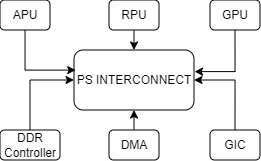

The diagram above was exported from draw.io. Its source (the exported page's mxGraphModel, read from the mxfile embedded in the PNG):
<mxGraphModel dx="658" dy="350" grid="1" gridSize="10" guides="1" tooltips="1" connect="1" arrows="1" fold="1" page="1" pageScale="1" pageWidth="827" pageHeight="1169" math="0" shadow="0">
  <root>
    <mxCell id="0" />
    <mxCell id="1" parent="0" />
    <mxCell id="4mLfJ5AounKPpHKMidyM-1" parent="1" style="rounded=1;whiteSpace=wrap;html=1;" value="PS INTERCONNECT" vertex="1">
      <mxGeometry height="60" width="120" x="354" y="180" as="geometry" />
    </mxCell>
    <mxCell id="4mLfJ5AounKPpHKMidyM-9" edge="1" parent="1" source="4mLfJ5AounKPpHKMidyM-2" style="edgeStyle=orthogonalEdgeStyle;rounded=0;orthogonalLoop=1;jettySize=auto;html=1;entryX=0.014;entryY=0.335;entryDx=0;entryDy=0;entryPerimeter=0;" target="4mLfJ5AounKPpHKMidyM-1">
      <mxGeometry relative="1" as="geometry">
        <Array as="points">
          <mxPoint x="305.03" y="200" />
        </Array>
        <mxPoint x="340" y="210" as="targetPoint" />
      </mxGeometry>
    </mxCell>
    <mxCell id="4mLfJ5AounKPpHKMidyM-2" parent="1" style="rounded=1;whiteSpace=wrap;html=1;" value="APU" vertex="1">
      <mxGeometry height="30" width="50" x="280" y="130" as="geometry" />
    </mxCell>
    <mxCell id="4mLfJ5AounKPpHKMidyM-12" edge="1" parent="1" source="4mLfJ5AounKPpHKMidyM-4" style="edgeStyle=orthogonalEdgeStyle;rounded=0;orthogonalLoop=1;jettySize=auto;html=1;exitX=0.5;exitY=1;exitDx=0;exitDy=0;entryX=0.5;entryY=0;entryDx=0;entryDy=0;" target="4mLfJ5AounKPpHKMidyM-1">
      <mxGeometry relative="1" as="geometry" />
    </mxCell>
    <mxCell id="4mLfJ5AounKPpHKMidyM-4" parent="1" style="rounded=1;whiteSpace=wrap;html=1;" value="RPU" vertex="1">
      <mxGeometry height="30" width="50" x="389" y="130" as="geometry" />
    </mxCell>
    <mxCell id="4mLfJ5AounKPpHKMidyM-5" parent="1" style="rounded=1;whiteSpace=wrap;html=1;" value="GPU" vertex="1">
      <mxGeometry height="30" width="50" x="490" y="130" as="geometry" />
    </mxCell>
    <mxCell id="4mLfJ5AounKPpHKMidyM-16" edge="1" parent="1" source="4mLfJ5AounKPpHKMidyM-6" style="edgeStyle=orthogonalEdgeStyle;rounded=0;orthogonalLoop=1;jettySize=auto;html=1;exitX=0.5;exitY=0;exitDx=0;exitDy=0;entryX=0;entryY=0.5;entryDx=0;entryDy=0;" target="4mLfJ5AounKPpHKMidyM-1">
      <mxGeometry relative="1" as="geometry">
        <Array as="points">
          <mxPoint x="310" y="210" />
        </Array>
        <mxPoint x="310" y="210" as="targetPoint" />
      </mxGeometry>
    </mxCell>
    <mxCell id="4mLfJ5AounKPpHKMidyM-6" parent="1" style="rounded=1;whiteSpace=wrap;html=1;" value="DDR Controller" vertex="1">
      <mxGeometry height="30" width="60" x="280" y="260" as="geometry" />
    </mxCell>
    <mxCell id="4mLfJ5AounKPpHKMidyM-15" edge="1" parent="1" source="4mLfJ5AounKPpHKMidyM-7" style="edgeStyle=orthogonalEdgeStyle;rounded=0;orthogonalLoop=1;jettySize=auto;html=1;exitX=0.5;exitY=0;exitDx=0;exitDy=0;entryX=0.5;entryY=1;entryDx=0;entryDy=0;" target="4mLfJ5AounKPpHKMidyM-1">
      <mxGeometry relative="1" as="geometry" />
    </mxCell>
    <mxCell id="4mLfJ5AounKPpHKMidyM-7" parent="1" style="rounded=1;whiteSpace=wrap;html=1;" value="DMA" vertex="1">
      <mxGeometry height="30" width="50" x="389" y="260" as="geometry" />
    </mxCell>
    <mxCell id="4mLfJ5AounKPpHKMidyM-14" edge="1" parent="1" source="4mLfJ5AounKPpHKMidyM-8" style="edgeStyle=orthogonalEdgeStyle;rounded=0;orthogonalLoop=1;jettySize=auto;html=1;exitX=0.5;exitY=0;exitDx=0;exitDy=0;entryX=1;entryY=0.5;entryDx=0;entryDy=0;" target="4mLfJ5AounKPpHKMidyM-1">
      <mxGeometry relative="1" as="geometry" />
    </mxCell>
    <mxCell id="4mLfJ5AounKPpHKMidyM-8" parent="1" style="rounded=1;whiteSpace=wrap;html=1;" value="GIC" vertex="1">
      <mxGeometry height="30" width="50" x="490" y="260" as="geometry" />
    </mxCell>
    <mxCell id="4mLfJ5AounKPpHKMidyM-13" edge="1" parent="1" source="4mLfJ5AounKPpHKMidyM-5" style="edgeStyle=orthogonalEdgeStyle;rounded=0;orthogonalLoop=1;jettySize=auto;html=1;exitX=0.5;exitY=1;exitDx=0;exitDy=0;entryX=1.005;entryY=0.36;entryDx=0;entryDy=0;entryPerimeter=0;" target="4mLfJ5AounKPpHKMidyM-1">
      <mxGeometry relative="1" as="geometry" />
    </mxCell>
  </root>
</mxGraphModel>